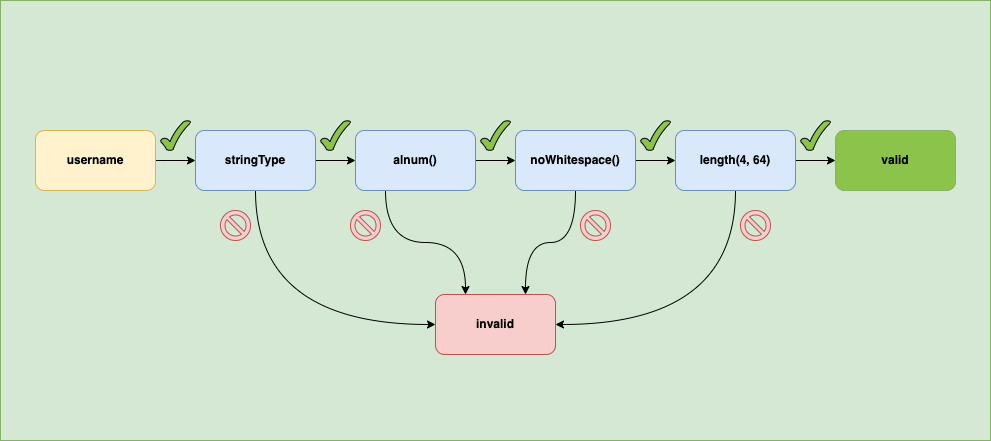

The diagram above was exported from draw.io. Its source (the exported page's mxGraphModel, read from the mxfile embedded in the PNG):
<mxGraphModel dx="2066" dy="1097" grid="1" gridSize="10" guides="1" tooltips="1" connect="1" arrows="1" fold="1" page="1" pageScale="1" pageWidth="1169" pageHeight="827" math="0" shadow="0">
  <root>
    <mxCell id="0" />
    <mxCell id="1" parent="0" />
    <mxCell id="09qdASeKsrjpXAALjQeK-1" value="" style="rounded=0;whiteSpace=wrap;html=1;fillColor=#d5e8d4;strokeColor=#82b366;" vertex="1" parent="1">
      <mxGeometry x="80" y="80" width="990" height="440" as="geometry" />
    </mxCell>
    <mxCell id="09qdASeKsrjpXAALjQeK-4" value="" style="edgeStyle=orthogonalEdgeStyle;rounded=0;orthogonalLoop=1;jettySize=auto;html=1;" edge="1" parent="1" source="09qdASeKsrjpXAALjQeK-2" target="09qdASeKsrjpXAALjQeK-3">
      <mxGeometry relative="1" as="geometry" />
    </mxCell>
    <mxCell id="09qdASeKsrjpXAALjQeK-2" value="username" style="rounded=1;whiteSpace=wrap;html=1;fillColor=#fff2cc;strokeColor=#d6b656;fontStyle=1" vertex="1" parent="1">
      <mxGeometry x="115" y="210" width="120" height="60" as="geometry" />
    </mxCell>
    <mxCell id="09qdASeKsrjpXAALjQeK-6" value="" style="edgeStyle=orthogonalEdgeStyle;rounded=0;orthogonalLoop=1;jettySize=auto;html=1;" edge="1" parent="1" source="09qdASeKsrjpXAALjQeK-3" target="09qdASeKsrjpXAALjQeK-5">
      <mxGeometry relative="1" as="geometry" />
    </mxCell>
    <mxCell id="09qdASeKsrjpXAALjQeK-19" style="edgeStyle=orthogonalEdgeStyle;rounded=0;orthogonalLoop=1;jettySize=auto;html=1;exitX=0.5;exitY=1;exitDx=0;exitDy=0;entryX=0;entryY=0.5;entryDx=0;entryDy=0;curved=1;" edge="1" parent="1" source="09qdASeKsrjpXAALjQeK-3" target="09qdASeKsrjpXAALjQeK-13">
      <mxGeometry relative="1" as="geometry" />
    </mxCell>
    <mxCell id="09qdASeKsrjpXAALjQeK-3" value="stringType" style="whiteSpace=wrap;html=1;rounded=1;fillColor=#dae8fc;strokeColor=#6c8ebf;fontStyle=1" vertex="1" parent="1">
      <mxGeometry x="275" y="210" width="120" height="60" as="geometry" />
    </mxCell>
    <mxCell id="09qdASeKsrjpXAALjQeK-8" value="" style="edgeStyle=orthogonalEdgeStyle;rounded=0;orthogonalLoop=1;jettySize=auto;html=1;" edge="1" parent="1" source="09qdASeKsrjpXAALjQeK-5" target="09qdASeKsrjpXAALjQeK-7">
      <mxGeometry relative="1" as="geometry" />
    </mxCell>
    <mxCell id="09qdASeKsrjpXAALjQeK-21" style="edgeStyle=orthogonalEdgeStyle;curved=1;rounded=0;orthogonalLoop=1;jettySize=auto;html=1;exitX=0.25;exitY=1;exitDx=0;exitDy=0;entryX=0.25;entryY=0;entryDx=0;entryDy=0;" edge="1" parent="1" source="09qdASeKsrjpXAALjQeK-5" target="09qdASeKsrjpXAALjQeK-13">
      <mxGeometry relative="1" as="geometry" />
    </mxCell>
    <mxCell id="09qdASeKsrjpXAALjQeK-5" value="alnum()" style="whiteSpace=wrap;html=1;rounded=1;fillColor=#dae8fc;strokeColor=#6c8ebf;fontStyle=1" vertex="1" parent="1">
      <mxGeometry x="435" y="210" width="120" height="60" as="geometry" />
    </mxCell>
    <mxCell id="09qdASeKsrjpXAALjQeK-10" value="" style="edgeStyle=orthogonalEdgeStyle;rounded=0;orthogonalLoop=1;jettySize=auto;html=1;" edge="1" parent="1" source="09qdASeKsrjpXAALjQeK-7" target="09qdASeKsrjpXAALjQeK-9">
      <mxGeometry relative="1" as="geometry" />
    </mxCell>
    <mxCell id="09qdASeKsrjpXAALjQeK-22" style="edgeStyle=orthogonalEdgeStyle;curved=1;rounded=0;orthogonalLoop=1;jettySize=auto;html=1;exitX=0.5;exitY=1;exitDx=0;exitDy=0;entryX=0.75;entryY=0;entryDx=0;entryDy=0;" edge="1" parent="1" source="09qdASeKsrjpXAALjQeK-7" target="09qdASeKsrjpXAALjQeK-13">
      <mxGeometry relative="1" as="geometry" />
    </mxCell>
    <mxCell id="09qdASeKsrjpXAALjQeK-7" value="noWhitespace()" style="whiteSpace=wrap;html=1;rounded=1;fillColor=#dae8fc;strokeColor=#6c8ebf;fontStyle=1" vertex="1" parent="1">
      <mxGeometry x="595" y="210" width="120" height="60" as="geometry" />
    </mxCell>
    <mxCell id="09qdASeKsrjpXAALjQeK-12" value="" style="edgeStyle=orthogonalEdgeStyle;rounded=0;orthogonalLoop=1;jettySize=auto;html=1;" edge="1" parent="1" source="09qdASeKsrjpXAALjQeK-9" target="09qdASeKsrjpXAALjQeK-11">
      <mxGeometry relative="1" as="geometry" />
    </mxCell>
    <mxCell id="09qdASeKsrjpXAALjQeK-23" style="edgeStyle=orthogonalEdgeStyle;curved=1;rounded=0;orthogonalLoop=1;jettySize=auto;html=1;exitX=0.5;exitY=1;exitDx=0;exitDy=0;entryX=1;entryY=0.5;entryDx=0;entryDy=0;" edge="1" parent="1" source="09qdASeKsrjpXAALjQeK-9" target="09qdASeKsrjpXAALjQeK-13">
      <mxGeometry relative="1" as="geometry" />
    </mxCell>
    <mxCell id="09qdASeKsrjpXAALjQeK-9" value="length(4, 64)" style="whiteSpace=wrap;html=1;rounded=1;fillColor=#dae8fc;strokeColor=#6c8ebf;fontStyle=1" vertex="1" parent="1">
      <mxGeometry x="755" y="210" width="120" height="60" as="geometry" />
    </mxCell>
    <mxCell id="09qdASeKsrjpXAALjQeK-11" value="valid" style="whiteSpace=wrap;html=1;rounded=1;fillColor=#8bc34b;strokeColor=#82b366;fontStyle=1" vertex="1" parent="1">
      <mxGeometry x="915" y="210" width="120" height="60" as="geometry" />
    </mxCell>
    <mxCell id="09qdASeKsrjpXAALjQeK-13" value="invalid" style="whiteSpace=wrap;html=1;rounded=1;fillColor=#f8cecc;strokeColor=#b85450;fontStyle=1" vertex="1" parent="1">
      <mxGeometry x="515" y="374" width="120" height="60" as="geometry" />
    </mxCell>
    <mxCell id="09qdASeKsrjpXAALjQeK-14" value="" style="verticalLabelPosition=bottom;verticalAlign=top;html=1;shape=mxgraph.basic.tick;fillColor=#8bc34b;" vertex="1" parent="1">
      <mxGeometry x="240" y="200" width="30" height="30" as="geometry" />
    </mxCell>
    <mxCell id="09qdASeKsrjpXAALjQeK-15" value="" style="verticalLabelPosition=bottom;verticalAlign=top;html=1;shape=mxgraph.basic.tick;fillColor=#8bc34b;" vertex="1" parent="1">
      <mxGeometry x="400" y="200" width="30" height="30" as="geometry" />
    </mxCell>
    <mxCell id="09qdASeKsrjpXAALjQeK-16" value="" style="verticalLabelPosition=bottom;verticalAlign=top;html=1;shape=mxgraph.basic.tick;fillColor=#8bc34b;" vertex="1" parent="1">
      <mxGeometry x="560" y="200" width="30" height="30" as="geometry" />
    </mxCell>
    <mxCell id="09qdASeKsrjpXAALjQeK-17" value="" style="verticalLabelPosition=bottom;verticalAlign=top;html=1;shape=mxgraph.basic.tick;fillColor=#8bc34b;" vertex="1" parent="1">
      <mxGeometry x="720" y="200" width="30" height="30" as="geometry" />
    </mxCell>
    <mxCell id="09qdASeKsrjpXAALjQeK-18" value="" style="verticalLabelPosition=bottom;verticalAlign=top;html=1;shape=mxgraph.basic.tick;fillColor=#8bc34b;" vertex="1" parent="1">
      <mxGeometry x="880" y="200" width="30" height="30" as="geometry" />
    </mxCell>
    <mxCell id="09qdASeKsrjpXAALjQeK-24" value="" style="verticalLabelPosition=bottom;verticalAlign=top;html=1;shape=mxgraph.basic.no_symbol;fillColor=#f8cecc;strokeColor=#b85450;" vertex="1" parent="1">
      <mxGeometry x="300" y="290" width="30" height="30" as="geometry" />
    </mxCell>
    <mxCell id="09qdASeKsrjpXAALjQeK-25" value="" style="verticalLabelPosition=bottom;verticalAlign=top;html=1;shape=mxgraph.basic.no_symbol;fillColor=#f8cecc;strokeColor=#b85450;" vertex="1" parent="1">
      <mxGeometry x="660" y="290" width="30" height="30" as="geometry" />
    </mxCell>
    <mxCell id="09qdASeKsrjpXAALjQeK-27" value="" style="verticalLabelPosition=bottom;verticalAlign=top;html=1;shape=mxgraph.basic.no_symbol;fillColor=#f8cecc;strokeColor=#b85450;" vertex="1" parent="1">
      <mxGeometry x="430" y="290" width="30" height="30" as="geometry" />
    </mxCell>
    <mxCell id="09qdASeKsrjpXAALjQeK-28" value="" style="verticalLabelPosition=bottom;verticalAlign=top;html=1;shape=mxgraph.basic.no_symbol;fillColor=#f8cecc;strokeColor=#b85450;strokeWidth=1;" vertex="1" parent="1">
      <mxGeometry x="820" y="290" width="30" height="30" as="geometry" />
    </mxCell>
  </root>
</mxGraphModel>